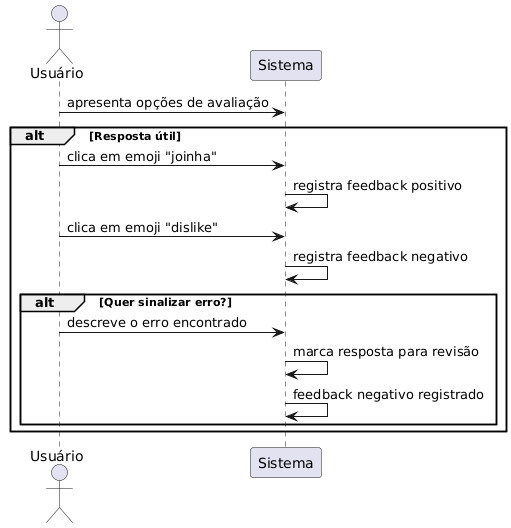

The diagram above was rendered by PlantUML. Its source (embedded in the PNG):
@startuml
actor Usuário
participant Sistema

Usuário -> Sistema: apresenta opções de avaliação

alt Resposta útil
    Usuário -> Sistema: clica em emoji "joinha"
    Sistema -> Sistema: registra feedback positivo
    Usuário -> Sistema: clica em emoji "dislike"
    Sistema -> Sistema: registra feedback negativo
    
    alt Quer sinalizar erro?
        Usuário -> Sistema: descreve o erro encontrado
        Sistema -> Sistema: marca resposta para revisão
        Sistema -> Sistema: feedback negativo registrado
    end
end

actor Usuário
participant Sistema
@enduml